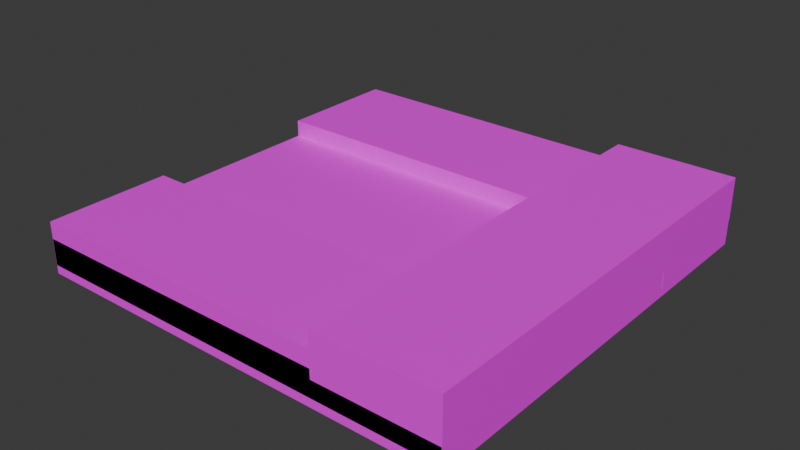 # Source: TestMap10-1.blend  (saved by Blender 4.3.34; exported with 4.5.12 LTS)
import bpy
from mathutils import Matrix  # noqa: F401  (used for matrix-valued properties, if any)

bpy.ops.wm.read_factory_settings(use_empty=True)
scene = bpy.context.scene
scene.name = 'Scene'

# ---- collections
col_collection = bpy.data.collections.new('Collection'); scene.collection.children.link(col_collection)

# ---- images (referenced by path relative to the original .blend; pixels are not part of the script)
import os
ASSET_DIR = os.environ.get("B2B_ASSET_DIR", "")  # directory of the original .blend (textures are referenced by path, not embedded)
HERE = os.path.dirname(os.path.abspath(__file__))  # packed textures are extracted next to this script under _unpacked/

def load_image(name, relpath, width, height, colorspace="sRGB"):
    """Load a texture the original file referenced (path relative to the .blend, or extracted next to this script)."""
    p = next((c for c in (os.path.join(HERE, relpath), os.path.join(ASSET_DIR, relpath)) if relpath and os.path.exists(c)), "")
    if p:
        img = bpy.data.images.load(p, check_existing=True)
        img.name = name
    else:  # same state as the original file: an image datablock whose file is absent (Cycles renders it pink)
        img = bpy.data.images.new(name, width, height)
        img.source = "FILE"
        img.filepath = "//" + (relpath or name)
    img.colorspace_settings.name = colorspace
    return img
img_testmap9body_png = load_image('TestMap9Body.png', 'TestMap9Body.png', 1024, 1024, 'sRGB')

# ---- materials (node trees are filled in below, after node groups)
mat_material = bpy.data.materials.new('Material')
mat_material.alpha_threshold = 0.0
mat_material.roughness = 0.5
mat_material.line_color = (0.0, 0.0, 0.0, 1.0)

# ---- material node trees
mat_material.use_nodes = True; mat_material.node_tree.nodes.clear()
_N = mat_material.node_tree.nodes; _L = mat_material.node_tree.links
n0 = _N.new('ShaderNodeOutputMaterial'); n0.name = 'Material Output'; n0.location = (300, 300)
n1 = _N.new('ShaderNodeBsdfPrincipled'); n1.name = 'Principled BSDF'; n1.location = (10, 300)
n1.inputs[3].default_value = 1.45
n2 = _N.new('ShaderNodeTexImage'); n2.name = '画像テクスチャ'; n2.location = (-280, 280)
n2.image = img_testmap9body_png
_L.new(n1.outputs[0], n0.inputs[0])
_L.new(n2.outputs[0], n1.inputs[0])
n0.is_active_output = True

# ---- world
world_world = bpy.data.worlds.new('World'); scene.world = world_world
world_world.use_nodes = True; world_world.node_tree.nodes.clear()
_N = world_world.node_tree.nodes; _L = world_world.node_tree.links
n0 = _N.new('ShaderNodeOutputWorld'); n0.name = 'World Output'; n0.location = (300, 300)
n1 = _N.new('ShaderNodeBackground'); n1.name = 'Background'; n1.location = (10, 300)
n1.inputs[0].default_value = (0.05088, 0.05088, 0.05088, 1.0)
_L.new(n1.outputs[0], n0.inputs[0])
n0.is_active_output = True
world_world.color = (0.05088, 0.05088, 0.05088)
world_world.sun_shadow_jitter_overblur = 0.0

# ---- meshes
me_cube = bpy.data.meshes.new('Cube')
me_cube.from_pydata([(40.29, 40.04, -2.909), (40.29, 40.04, -9.346), (40.29, -40.04, -2.909), (40.29, -40.04, -9.346), (-39.79, 40.04, -2.909), (-39.79, 40.04, -9.346), (-39.79, -40.04, -2.909), (-39.79, -40.04, -9.346)], [], [(0, 4, 6, 2), (3, 2, 6, 7), (7, 6, 4, 5), (5, 1, 3, 7), (1, 0, 2, 3), (5, 4, 0, 1)])
_uv = me_cube.uv_layers.new(name='UVMap')
_uv.uv.foreach_set('vector', [0.03255, 0.9736, 0.03255, 0.4745, 0.5316, 0.4745, 0.5316, 0.9736, 0.3962, 0.1396, 0.4786, 0.1396, 0.4786, 0.2705, 0.3962, 0.2705, 0.1333, 0.233, 0.2497, 0.233, 0.2497, 0.3245, 0.1333, 0.3245, 0.1525, 0.3934, 0.1525, 0.05143, 0.4934, 0.05143, 0.4934, 0.3934, 0.2558, 0.2579, 0.2558, 0.1414, 0.3459, 0.1414, 0.3459, 0.2579, 0.4174, 0.3331, 0.3013, 0.3331, 0.3013, 0.07703, 0.4174, 0.07703])
me_cube.materials.append(mat_material)
me_cube.use_mirror_vertex_groups = False
me_cube.update()
me_cube_001 = bpy.data.meshes.new('Cube.001')
me_cube_001.from_pydata([(40.32, -16.75, -0.03904), (40.32, -16.75, -8.055), (40.32, -40.04, -0.03904), (40.32, -40.04, -8.055), (-39.82, -16.75, -0.03904), (-39.82, -16.75, -8.055), (-39.82, -40.04, -0.03904), (-39.82, -40.04, -8.055)], [], [(0, 4, 6, 2), (3, 2, 6, 7), (7, 6, 4, 5), (5, 1, 3, 7), (1, 0, 2, 3), (5, 4, 0, 1)])
_uv = me_cube_001.uv_layers.new(name='UVMap')
_uv.uv.foreach_set('vector', [0.1458, 0.984, 0.1458, 0.5058, 0.2998, 0.5058, 0.2998, 0.984, 0.181, 0.1521, 0.323, 0.1521, 0.323, 0.2416, 0.181, 0.2416, 0.2023, 0.1508, 0.4055, 0.1508, 0.4055, 0.2999, 0.2023, 0.2999, 0.1346, 0.1346, 0.3576, 0.1346, 0.3576, 0.394, 0.1346, 0.394, 0.1311, 0.2425, 0.3027, 0.2425, 0.3027, 0.3361, 0.1311, 0.3361, 0.1142, 0.3597, 0.1142, 0.2569, 0.3388, 0.2569, 0.3388, 0.3597])
me_cube_001.materials.append(mat_material)
me_cube_001.use_mirror_vertex_groups = False
me_cube_001.update()
me_cube_002 = bpy.data.meshes.new('Cube.002')
me_cube_002.from_pydata([(40.38, 40.1, -0.03904), (40.38, 40.1, -8.055), (40.38, -40.06, -0.03904), (40.38, -40.06, -8.055), (17.98, 40.1, -0.03904), (17.98, 40.1, -8.055), (17.98, -40.06, -0.03904), (17.98, -40.06, -8.055)], [], [(0, 4, 6, 2), (3, 2, 6, 7), (7, 6, 4, 5), (5, 1, 3, 7), (1, 0, 2, 3), (5, 4, 0, 1)])
_uv = me_cube_002.uv_layers.new(name='UVMap')
_uv.uv.foreach_set('vector', [0.1167, 0.7959, 0.1167, 0.697, 0.4809, 0.697, 0.4809, 0.7959, 0.1221, 0.08519, 0.2044, 0.08519, 0.2044, 0.3222, 0.1221, 0.3222, 0.1996, 0.1449, 0.3175, 0.1449, 0.3175, 0.3749, 0.1996, 0.3749, 0.1436, 0.3117, 0.1436, 0.09456, 0.3311, 0.09456, 0.3311, 0.3117, 0.1372, 0.08144, 0.2367, 0.08144, 0.2367, 0.3032, 0.1372, 0.3032, 0.1959, 0.09081, 0.3785, 0.09081, 0.3785, 0.3095, 0.1959, 0.3095])
me_cube_002.materials.append(mat_material)
me_cube_002.use_mirror_vertex_groups = False
me_cube_002.update()
me_cube_003 = bpy.data.meshes.new('Cube.003')
me_cube_003.from_pydata([(40.32, 40.06, -0.03904), (40.32, 40.06, -8.055), (40.32, 16.78, -0.03904), (40.32, 16.78, -8.055), (-39.82, 40.06, -0.03904), (-39.82, 40.06, -8.055), (-39.82, 16.78, -0.03904), (-39.82, 16.78, -8.055)], [], [(0, 4, 6, 2), (3, 2, 6, 7), (7, 6, 4, 5), (5, 1, 3, 7), (1, 0, 2, 3), (5, 4, 0, 1)])
_uv = me_cube_003.uv_layers.new(name='UVMap')
_uv.uv.foreach_set('vector', [0.1458, 0.984, 0.1458, 0.5058, 0.2998, 0.5058, 0.2998, 0.984, 0.181, 0.1521, 0.323, 0.1521, 0.323, 0.2416, 0.181, 0.2416, 0.2023, 0.1508, 0.4055, 0.1508, 0.4055, 0.2999, 0.2023, 0.2999, 0.1346, 0.1346, 0.3576, 0.1346, 0.3576, 0.394, 0.1346, 0.394, 0.1311, 0.2425, 0.3027, 0.2425, 0.3027, 0.3361, 0.1311, 0.3361, 0.1142, 0.3597, 0.1142, 0.2569, 0.3388, 0.2569, 0.3388, 0.3597])
me_cube_003.materials.append(mat_material)
me_cube_003.use_mirror_vertex_groups = False
me_cube_003.update()
arm_camerapos = bpy.data.armatures.new('cameraPos')  # bones are not reproduced
arm_objectitempos = bpy.data.armatures.new('objectItemPos')  # bones are not reproduced
arm_playerpos = bpy.data.armatures.new('playerPos')  # bones are not reproduced
arm_mapcenter = bpy.data.armatures.new('mapCenter')  # bones are not reproduced
arm_coinpos = bpy.data.armatures.new('coinPos')  # bones are not reproduced

# ---- objects
ob_map1body = bpy.data.objects.new('map1Body', me_cube)
ob_1camerapos = bpy.data.objects.new('1cameraPos', arm_camerapos)
ob_map1body_001 = bpy.data.objects.new('map1Body.001', me_cube_001)
ob_map1body_002 = bpy.data.objects.new('map1Body.002', me_cube_002)
ob_5objectitempos = bpy.data.objects.new('5objectItemPos', arm_objectitempos)
ob_3playerpos = bpy.data.objects.new('3playerPos', arm_playerpos)
ob_2mapcenter = bpy.data.objects.new('2mapCenter', arm_mapcenter)
ob_6coinpos = bpy.data.objects.new('6CoinPos', arm_coinpos)
ob_map1body_003 = bpy.data.objects.new('map1Body.003', me_cube_003)

# ---- transforms, parenting, visibility, modifiers, constraints
ob_map1body.location = (0.0, 0.0, 0.0)
ob_map1body.lock_rotations_4d = False
ob_map1body.empty_display_type = 'ARROWS'
ob_map1body.lineart.crease_threshold = 0.0
ob_1camerapos.location = (0.0, 0.0, 0.0)
ob_map1body_001.location = (0.0, 0.0, 0.2878)
ob_map1body_001.lock_rotations_4d = False
ob_map1body_001.empty_display_type = 'ARROWS'
ob_map1body_001.lineart.crease_threshold = 0.0
ob_map1body_002.location = (0.0, 0.0, 3.402)
ob_map1body_002.lock_rotations_4d = False
ob_map1body_002.empty_display_type = 'ARROWS'
ob_map1body_002.lineart.crease_threshold = 0.0
ob_5objectitempos.location = (0.0, 0.0, 0.0)
ob_3playerpos.location = (0.0, 0.0, 0.0)
ob_2mapcenter.location = (0.0, 0.0, 0.0)
ob_6coinpos.location = (0.0, 0.0, 0.0)
ob_map1body_003.location = (0.0, 0.0, 0.2878)
ob_map1body_003.lock_rotations_4d = False
ob_map1body_003.empty_display_type = 'ARROWS'
ob_map1body_003.lineart.crease_threshold = 0.0

# ---- collection membership
col_collection.objects.link(ob_map1body)
col_collection.objects.link(ob_1camerapos)
col_collection.objects.link(ob_map1body_001)
col_collection.objects.link(ob_map1body_002)
col_collection.objects.link(ob_5objectitempos)
col_collection.objects.link(ob_3playerpos)
col_collection.objects.link(ob_2mapcenter)
col_collection.objects.link(ob_6coinpos)
col_collection.objects.link(ob_map1body_003)

# ---- scene / render settings (as saved in the file)
scene.frame_start = 1; scene.frame_end = 250; scene.frame_set(20)
scene.render.engine = 'BLENDER_EEVEE_NEXT'
bpy.context.view_layer.update()

# ---- added for rendering (the .blend has no active camera and no usable light): camera, sun
cam_auto = bpy.data.cameras.new('AutoCamera')
cam_auto.lens = 50.0
cam_auto.sensor_width = 36.0
cam_auto.clip_end = 1852.73
ob_auto_camera = bpy.data.objects.new('AutoCamera', cam_auto)
scene.collection.objects.link(ob_auto_camera)
ob_auto_camera.location = (105.848, -126.662, 81.4638)
ob_auto_camera.rotation_euler = (1.09748, -7.21219e-08, 0.694738)
scene.camera = ob_auto_camera
light_auto_sun = bpy.data.lights.new('AutoSun', 'SUN')
light_auto_sun.energy = 3.0
light_auto_sun.angle = 0.0523599
ob_auto_sun = bpy.data.objects.new('AutoSun', light_auto_sun)
scene.collection.objects.link(ob_auto_sun)
ob_auto_sun.rotation_euler = (0.872665, 0.174533, 0.523599)
bpy.context.view_layer.update()
